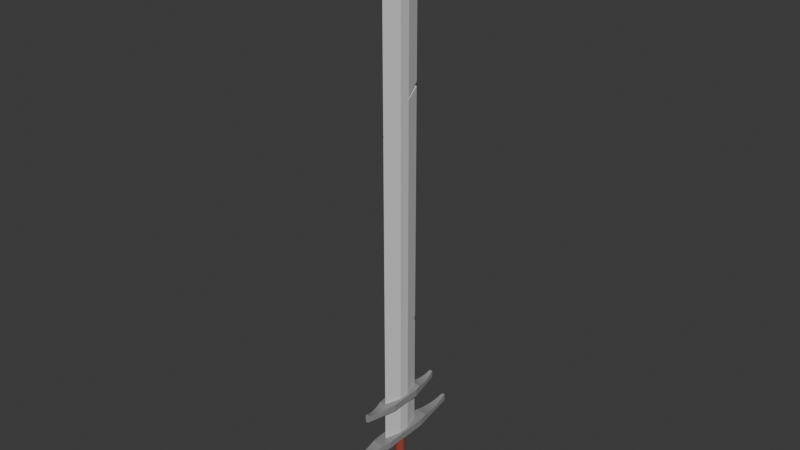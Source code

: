 # Source: greatsword.blend  (saved by Blender 4.5.88; exported with 4.5.12 LTS)
import bpy
from mathutils import Matrix  # noqa: F401  (used for matrix-valued properties, if any)

bpy.ops.wm.read_factory_settings(use_empty=True)
scene = bpy.context.scene
scene.name = 'Scene'

# ---- collections
col_sword = bpy.data.collections.new('Sword'); scene.collection.children.link(col_sword)

# ---- materials (node trees are filled in below, after node groups)
mat_material_003 = bpy.data.materials.new('Material.003')
mat_material_003.use_transparent_shadow = False
mat_material_002 = bpy.data.materials.new('Material.002')
mat_material_002.use_transparent_shadow = False
mat_material_001 = bpy.data.materials.new('Material.001')
mat_material_001.use_transparent_shadow = False
mat_material_005 = bpy.data.materials.new('Material.005')
mat_material_005.use_transparent_shadow = False

# ---- node groups
ng_smooth_by_angle = bpy.data.node_groups.new('Smooth by Angle', 'GeometryNodeTree')
_s = ng_smooth_by_angle.interface.new_socket(name='Mesh', in_out='OUTPUT', socket_type='NodeSocketGeometry')
_s = ng_smooth_by_angle.interface.new_socket(name='Mesh', in_out='INPUT', socket_type='NodeSocketGeometry')
_s = ng_smooth_by_angle.interface.new_socket(name='Angle', in_out='INPUT', socket_type='NodeSocketFloat')
_s.subtype = 'ANGLE'
_s.default_value = 0.5236
_s.min_value = 0.0
_s.max_value = 3.142
_s.description = 'Maximum face angle for smooth edges'
_s = ng_smooth_by_angle.interface.new_socket(name='Ignore Sharpness', in_out='INPUT', socket_type='NodeSocketBool')
_s.force_non_field = True
ng_smooth_by_angle.is_modifier = True
_N = ng_smooth_by_angle.nodes; _L = ng_smooth_by_angle.links
n0 = _N.new('GeometryNodeSetShadeSmooth'); n0.name = 'Set Shade Smooth'; n0.location = (120, -80)
n0.domain = 'EDGE'
n1 = _N.new('GeometryNodeSetShadeSmooth'); n1.name = 'Set Shade Smooth.001'; n1.location = (300, -80)
n2 = _N.new('NodeGroupOutput'); n2.name = 'Group Output'; n2.location = (480, -80)
n3 = _N.new('GeometryNodeInputMeshEdgeAngle'); n3.name = 'Edge Angle'; n3.location = (-440, -240)
n4 = _N.new('NodeGroupInput'); n4.name = 'Group Input'; n4.location = (-80, -80)
n5 = _N.new('GeometryNodeInputEdgeSmooth'); n5.name = 'Is Edge Smooth'; n5.location = (-260, -120)
n6 = _N.new('GeometryNodeInputShadeSmooth'); n6.name = 'Is Shade Smooth'; n6.location = (-440, -397)
n7 = _N.new('FunctionNodeCompare'); n7.name = 'Compare'; n7.location = (-260, -260)
n7.operation = 'LESS_EQUAL'
n7.inputs[6].default_value = (0.0, 0.0, 0.0, 0.0)
n7.inputs[7].default_value = (0.0, 0.0, 0.0, 0.0)
n8 = _N.new('FunctionNodeBooleanMath'); n8.name = 'Boolean Math.001'; n8.location = (-80, -260)
n9 = _N.new('NodeGroupInput'); n9.name = 'Group Input.001'; n9.location = (-440, -329)
n10 = _N.new('NodeGroupInput'); n10.name = 'Group Input.002'; n10.location = (-259, -189)
n11 = _N.new('FunctionNodeBooleanMath'); n11.name = 'Boolean Math'; n11.location = (-80, -149)
n11.operation = 'OR'
n12 = _N.new('FunctionNodeBooleanMath'); n12.name = 'Boolean Math.002'; n12.location = (-260, -380)
n12.operation = 'OR'
n13 = _N.new('NodeGroupInput'); n13.name = 'Group Input.003'; n13.location = (-440, -460)
_L.new(n3.outputs[0], n7.inputs[0])
_L.new(n1.outputs[0], n2.inputs[0])
_L.new(n9.outputs[1], n7.inputs[1])
_L.new(n7.outputs[0], n8.inputs[0])
_L.new(n4.outputs[0], n0.inputs[0])
_L.new(n0.outputs[0], n1.inputs[0])
_L.new(n8.outputs[0], n0.inputs[2])
_L.new(n10.outputs[2], n11.inputs[1])
_L.new(n5.outputs[0], n11.inputs[0])
_L.new(n11.outputs[0], n0.inputs[1])
_L.new(n13.outputs[2], n12.inputs[1])
_L.new(n6.outputs[0], n12.inputs[0])
_L.new(n12.outputs[0], n8.inputs[1])
n2.is_active_output = True

# ---- material node trees
mat_material_003.use_nodes = True; mat_material_003.node_tree.nodes.clear()
_N = mat_material_003.node_tree.nodes; _L = mat_material_003.node_tree.links
n0 = _N.new('ShaderNodeBsdfPrincipled'); n0.name = 'Principled BSDF'; n0.location = (10, 300)
n0.inputs[0].default_value = (0.3177, 0.05588, 0.03864, 1.0)
n1 = _N.new('ShaderNodeOutputMaterial'); n1.name = 'Material Output'; n1.location = (300, 300)
_L.new(n0.outputs[0], n1.inputs[0])
n1.is_active_output = True
mat_material_002.use_nodes = True; mat_material_002.node_tree.nodes.clear()
_N = mat_material_002.node_tree.nodes; _L = mat_material_002.node_tree.links
n0 = _N.new('ShaderNodeBsdfPrincipled'); n0.name = 'Principled BSDF'; n0.location = (10, 300)
n0.inputs[0].default_value = (0.2839, 0.2839, 0.2839, 1.0)
n1 = _N.new('ShaderNodeOutputMaterial'); n1.name = 'Material Output'; n1.location = (300, 300)
_L.new(n0.outputs[0], n1.inputs[0])
n1.is_active_output = True
mat_material_001.use_nodes = True; mat_material_001.node_tree.nodes.clear()
_N = mat_material_001.node_tree.nodes; _L = mat_material_001.node_tree.links
n0 = _N.new('ShaderNodeBsdfPrincipled'); n0.name = 'Principled BSDF'; n0.location = (10, 300)
n0.inputs[0].default_value = (0.7202, 0.7202, 0.7202, 1.0)
n1 = _N.new('ShaderNodeOutputMaterial'); n1.name = 'Material Output'; n1.location = (300, 300)
_L.new(n0.outputs[0], n1.inputs[0])
n1.is_active_output = True
mat_material_005.use_nodes = True; mat_material_005.node_tree.nodes.clear()
_N = mat_material_005.node_tree.nodes; _L = mat_material_005.node_tree.links
n0 = _N.new('ShaderNodeBsdfPrincipled'); n0.name = 'Principled BSDF'; n0.location = (10, 300)
n0.inputs[0].default_value = (0.2839, 0.2839, 0.2839, 1.0)
n1 = _N.new('ShaderNodeOutputMaterial'); n1.name = 'Material Output'; n1.location = (300, 300)
_L.new(n0.outputs[0], n1.inputs[0])
n1.is_active_output = True

# ---- world
world_world = bpy.data.worlds.new('World'); scene.world = world_world
world_world.use_nodes = True; world_world.node_tree.nodes.clear()
_N = world_world.node_tree.nodes; _L = world_world.node_tree.links
n0 = _N.new('ShaderNodeOutputWorld'); n0.name = 'World Output'; n0.location = (300, 300)
n1 = _N.new('ShaderNodeBackground'); n1.name = 'Background'; n1.location = (10, 300)
n1.inputs[0].default_value = (0.05088, 0.05088, 0.05088, 1.0)
_L.new(n1.outputs[0], n0.inputs[0])
n0.is_active_output = True
world_world.color = (0.05088, 0.05088, 0.05088)
world_world.use_sun_shadow = False
world_world.sun_shadow_jitter_overblur = 0.0

# ---- meshes
me_cylinder = bpy.data.meshes.new('Cylinder')
me_cylinder.from_pydata([(0.0, 0.01265, 0.09977), (0.002467, 0.0124, 0.09977), (0.00484, 0.01168, 0.09977), (0.007026, 0.01052, 0.09977), (0.008943, 0.008943, 0.09977), (0.01052, 0.007026, 0.09977), (0.01168, 0.00484, 0.09977), (0.0124, 0.002467, 0.09977), (0.01265, 0.0, 0.09977), (0.0124, -0.002467, 0.09977), (0.01168, -0.00484, 0.09977), (0.01052, -0.007026, 0.09977), (0.008943, -0.008943, 0.09977), (0.007026, -0.01052, 0.09977), (0.00484, -0.01168, 0.09977), (0.002467, -0.0124, 0.09977), (0.0, -0.01265, 0.09977), (-0.002467, -0.0124, 0.09977), (-0.00484, -0.01168, 0.09977), (-0.007026, -0.01052, 0.09977), (-0.008943, -0.008943, 0.09977), (-0.01052, -0.007026, 0.09977), (-0.01168, -0.00484, 0.09977), (-0.0124, -0.002467, 0.09977), (-0.01265, 0.0, 0.09977), (-0.0124, 0.002467, 0.09977), (-0.01168, 0.00484, 0.09977), (-0.01052, 0.007026, 0.09977), (-0.008943, 0.008943, 0.09977), (-0.007026, 0.01052, 0.09977), (-0.00484, 0.01168, 0.09977), (-0.002467, 0.0124, 0.09977), (0.0, 0.01265, -0.05348), (0.002467, 0.0124, -0.05348), (0.00484, 0.01168, -0.05348), (0.007026, 0.01052, -0.05348), (0.008943, 0.008943, -0.05348), (0.01052, 0.007026, -0.05348), (0.01168, 0.00484, -0.05348), (0.0124, 0.002467, -0.05348), (0.01265, 0.0, -0.05348), (0.0124, -0.002467, -0.05348), (0.01168, -0.00484, -0.05348), (0.01052, -0.007026, -0.05348), (0.008943, -0.008943, -0.05348), (0.007026, -0.01052, -0.05348), (0.00484, -0.01168, -0.05348), (0.002467, -0.0124, -0.05348), (0.0, -0.01265, -0.05348), (-0.002467, -0.0124, -0.05348), (-0.00484, -0.01168, -0.05348), (-0.007026, -0.01052, -0.05348), (-0.008943, -0.008943, -0.05348), (-0.01052, -0.007026, -0.05348), (-0.01168, -0.00484, -0.05348), (-0.0124, -0.002467, -0.05348), (-0.01265, 0.0, -0.05348), (-0.0124, 0.002467, -0.05348), (-0.01168, 0.00484, -0.05348), (-0.01052, 0.007026, -0.05348), (-0.008943, 0.008943, -0.05348), (-0.007026, 0.01052, -0.05348), (-0.00484, 0.01168, -0.05348), (-0.002467, 0.0124, -0.05348), (0.002944, 0.0148, -0.05487), (0.005775, 0.01394, -0.05487), (0.008384, 0.01255, -0.05487), (0.01067, 0.01067, -0.05487), (0.01255, 0.008384, -0.05487), (0.01394, 0.005775, -0.05487), (0.0148, 0.002944, -0.05487), (0.01509, 1.687e-11, -0.05487), (0.0148, -0.002944, -0.05487), (0.01394, -0.005775, -0.05487), (0.01255, -0.008384, -0.05487), (0.01067, -0.01067, -0.05487), (0.008384, -0.01255, -0.05487), (0.005775, -0.01394, -0.05487), (0.002944, -0.0148, -0.05487), (6.115e-11, -0.01509, -0.05487), (-0.002944, -0.0148, -0.05487), (-0.005775, -0.01394, -0.05487), (-0.008384, -0.01255, -0.05487), (-0.01067, -0.01067, -0.05487), (-0.01255, -0.008384, -0.05487), (-0.01394, -0.005775, -0.05487), (-0.0148, -0.002944, -0.05487), (-0.01509, 1.687e-11, -0.05487), (-0.0148, 0.002944, -0.05487), (-0.01394, 0.005775, -0.05487), (-0.01255, 0.008384, -0.05487), (-0.01067, 0.01067, -0.05487), (-0.008384, 0.01255, -0.05487), (-0.005775, 0.01394, -0.05487), (-0.002944, 0.0148, -0.05487), (6.115e-11, 0.01509, -0.05487), (6.478e-11, 0.01485, -0.06185), (6.115e-11, 0.01509, -0.06112), (0.002896, 0.01456, -0.06185), (0.002944, 0.0148, -0.06112), (0.005681, 0.01372, -0.06185), (0.005775, 0.01394, -0.06112), (0.008248, 0.01234, -0.06185), (0.008384, 0.01255, -0.06112), (0.0105, 0.0105, -0.06185), (0.01067, 0.01067, -0.06112), (0.01234, 0.008248, -0.06185), (0.01255, 0.008384, -0.06112), (0.01372, 0.005681, -0.06185), (0.01394, 0.005775, -0.06112), (0.01456, 0.002896, -0.06185), (0.0148, 0.002944, -0.06112), (0.01485, 1.62e-11, -0.06185), (0.01509, 1.687e-11, -0.06112), (0.01456, -0.002896, -0.06185), (0.0148, -0.002944, -0.06112), (0.01372, -0.005681, -0.06185), (0.01394, -0.005775, -0.06112), (0.01234, -0.008248, -0.06185), (0.01255, -0.008384, -0.06112), (0.0105, -0.0105, -0.06185), (0.01067, -0.01067, -0.06112), (0.008248, -0.01234, -0.06185), (0.008384, -0.01255, -0.06112), (0.005681, -0.01372, -0.06185), (0.005775, -0.01394, -0.06112), (0.002896, -0.01456, -0.06185), (0.002944, -0.0148, -0.06112), (6.478e-11, -0.01485, -0.06185), (6.115e-11, -0.01509, -0.06112), (-0.002896, -0.01456, -0.06185), (-0.002944, -0.0148, -0.06112), (-0.005681, -0.01372, -0.06185), (-0.005775, -0.01394, -0.06112), (-0.008248, -0.01234, -0.06185), (-0.008384, -0.01255, -0.06112), (-0.0105, -0.0105, -0.06185), (-0.01067, -0.01067, -0.06112), (-0.01234, -0.008248, -0.06185), (-0.01255, -0.008384, -0.06112), (-0.01372, -0.005681, -0.06185), (-0.01394, -0.005775, -0.06112), (-0.01456, -0.002896, -0.06185), (-0.0148, -0.002944, -0.06112), (-0.01485, 1.62e-11, -0.06185), (-0.01509, 1.687e-11, -0.06112), (-0.01456, 0.002896, -0.06185), (-0.0148, 0.002944, -0.06112), (-0.01372, 0.005681, -0.06185), (-0.01394, 0.005775, -0.06112), (-0.01234, 0.008248, -0.06185), (-0.01255, 0.008384, -0.06112), (-0.0105, 0.0105, -0.06185), (-0.01067, 0.01067, -0.06112), (-0.008248, 0.01234, -0.06185), (-0.008384, 0.01255, -0.06112), (-0.005681, 0.01372, -0.06185), (-0.005775, 0.01394, -0.06112), (-0.002896, 0.01456, -0.06185), (-0.002944, 0.0148, -0.06112)], [], [(32, 0, 1, 33), (33, 1, 2, 34), (34, 2, 3, 35), (35, 3, 4, 36), (36, 4, 5, 37), (37, 5, 6, 38), (38, 6, 7, 39), (39, 7, 8, 40), (40, 8, 9, 41), (41, 9, 10, 42), (42, 10, 11, 43), (43, 11, 12, 44), (44, 12, 13, 45), (45, 13, 14, 46), (46, 14, 15, 47), (47, 15, 16, 48), (48, 16, 17, 49), (49, 17, 18, 50), (50, 18, 19, 51), (51, 19, 20, 52), (52, 20, 21, 53), (53, 21, 22, 54), (54, 22, 23, 55), (55, 23, 24, 56), (56, 24, 25, 57), (57, 25, 26, 58), (58, 26, 27, 59), (59, 27, 28, 60), (60, 28, 29, 61), (61, 29, 30, 62), (1, 0, 31, 30, 29, 28, 27, 26, 25, 24, 23, 22, 21, 20, 19, 18, 17, 16, 15, 14, 13, 12, 11, 10, 9, 8, 7, 6, 5, 4, 3, 2), (62, 30, 31, 63), (63, 31, 0, 32), (159, 94, 95, 97), (94, 63, 32, 95), (93, 62, 63, 94), (92, 61, 62, 93), (91, 60, 61, 92), (90, 59, 60, 91), (89, 58, 59, 90), (88, 57, 58, 89), (87, 56, 57, 88), (86, 55, 56, 87), (85, 54, 55, 86), (84, 53, 54, 85), (83, 52, 53, 84), (82, 51, 52, 83), (81, 50, 51, 82), (80, 49, 50, 81), (79, 48, 49, 80), (78, 47, 48, 79), (77, 46, 47, 78), (76, 45, 46, 77), (75, 44, 45, 76), (74, 43, 44, 75), (73, 42, 43, 74), (72, 41, 42, 73), (71, 40, 41, 72), (70, 39, 40, 71), (69, 38, 39, 70), (68, 37, 38, 69), (67, 36, 37, 68), (66, 35, 36, 67), (65, 34, 35, 66), (64, 33, 34, 65), (95, 32, 33, 64), (96, 98, 100, 102, 104, 106, 108, 110, 112, 114, 116, 118, 120, 122, 124, 126, 128, 130, 132, 134, 136, 138, 140, 142, 144, 146, 148, 150, 152, 154, 156, 158), (101, 65, 66, 103), (103, 66, 67, 105), (105, 67, 68, 107), (107, 68, 69, 109), (109, 69, 70, 111), (111, 70, 71, 113), (113, 71, 72, 115), (115, 72, 73, 117), (117, 73, 74, 119), (119, 74, 75, 121), (121, 75, 76, 123), (123, 76, 77, 125), (125, 77, 78, 127), (127, 78, 79, 129), (129, 79, 80, 131), (131, 80, 81, 133), (133, 81, 82, 135), (135, 82, 83, 137), (137, 83, 84, 139), (139, 84, 85, 141), (141, 85, 86, 143), (143, 86, 87, 145), (145, 87, 88, 147), (147, 88, 89, 149), (149, 89, 90, 151), (151, 90, 91, 153), (153, 91, 92, 155), (155, 92, 93, 157), (157, 93, 94, 159), (99, 64, 65, 101), (97, 99, 98, 96), (99, 101, 100, 98), (101, 103, 102, 100), (103, 105, 104, 102), (105, 107, 106, 104), (107, 109, 108, 106), (109, 111, 110, 108), (111, 113, 112, 110), (113, 115, 114, 112), (115, 117, 116, 114), (117, 119, 118, 116), (119, 121, 120, 118), (121, 123, 122, 120), (123, 125, 124, 122), (125, 127, 126, 124), (127, 129, 128, 126), (129, 131, 130, 128), (131, 133, 132, 130), (133, 135, 134, 132), (135, 137, 136, 134), (137, 139, 138, 136), (139, 141, 140, 138), (141, 143, 142, 140), (143, 145, 144, 142), (145, 147, 146, 144), (147, 149, 148, 146), (149, 151, 150, 148), (151, 153, 152, 150), (153, 155, 154, 152), (155, 157, 156, 154), (157, 159, 158, 156), (159, 97, 96, 158), (97, 95, 64, 99)])
me_cylinder.polygons.foreach_set('use_smooth', [True] * 130)
me_cylinder.polygons.foreach_set('material_index', [0, 0, 0, 0, 0, 0, 0, 0, 0, 0, 0, 0, 0, 0, 0, 0, 0, 0, 0, 0, 0, 0, 0, 0, 0, 0, 0, 0, 0, 0, 0, 0, 0, 1, 1, 1, 1, 1, 1, 1, 1, 1, 1, 1, 1, 1, 1, 1, 1, 1, 1, 1, 1, 1, 1, 1, 1, 1, 1, 1, 1, 1, 1, 1, 1, 1, 1, 1, 1, 1, 1, 1, 1, 1, 1, 1, 1, 1, 1, 1, 1, 1, 1, 1, 1, 1, 1, 1, 1, 1, 1, 1, 1, 1, 1, 1, 1, 1, 1, 1, 1, 1, 1, 1, 1, 1, 1, 1, 1, 1, 1, 1, 1, 1, 1, 1, 1, 1, 1, 1, 1, 1, 1, 1, 1, 1, 1, 1, 1, 1])
_uv = me_cylinder.uv_layers.new(name='UVMap')
_uv.uv.foreach_set('vector', [1.0, 0.5399, 1.0, 1.0, 0.9688, 1.0, 0.9688, 0.5399, 0.9688, 0.5399, 0.9688, 1.0, 0.9375, 1.0, 0.9375, 0.5399, 0.9375, 0.5399, 0.9375, 1.0, 0.9062, 1.0, 0.9062, 0.5399, 0.9062, 0.5399, 0.9062, 1.0, 0.875, 1.0, 0.875, 0.5399, 0.875, 0.5399, 0.875, 1.0, 0.8438, 1.0, 0.8438, 0.5399, 0.8438, 0.5399, 0.8438, 1.0, 0.8125, 1.0, 0.8125, 0.5399, 0.8125, 0.5399, 0.8125, 1.0, 0.7812, 1.0, 0.7812, 0.5399, 0.7812, 0.5399, 0.7812, 1.0, 0.75, 1.0, 0.75, 0.5399, 0.75, 0.5399, 0.75, 1.0, 0.7188, 1.0, 0.7188, 0.5399, 0.7188, 0.5399, 0.7188, 1.0, 0.6875, 1.0, 0.6875, 0.5399, 0.6875, 0.5399, 0.6875, 1.0, 0.6562, 1.0, 0.6562, 0.5399, 0.6562, 0.5399, 0.6562, 1.0, 0.625, 1.0, 0.625, 0.5399, 0.625, 0.5399, 0.625, 1.0, 0.5938, 1.0, 0.5938, 0.5399, 0.5938, 0.5399, 0.5938, 1.0, 0.5625, 1.0, 0.5625, 0.5399, 0.5625, 0.5399, 0.5625, 1.0, 0.5312, 1.0, 0.5312, 0.5399, 0.5312, 0.5399, 0.5312, 1.0, 0.5, 1.0, 0.5, 0.5399, 0.5, 0.5399, 0.5, 1.0, 0.4688, 1.0, 0.4688, 0.5399, 0.4688, 0.5399, 0.4688, 1.0, 0.4375, 1.0, 0.4375, 0.5399, 0.4375, 0.5399, 0.4375, 1.0, 0.4062, 1.0, 0.4062, 0.5399, 0.4062, 0.5399, 0.4062, 1.0, 0.375, 1.0, 0.375, 0.5399, 0.375, 0.5399, 0.375, 1.0, 0.3438, 1.0, 0.3438, 0.5399, 0.3438, 0.5399, 0.3438, 1.0, 0.3125, 1.0, 0.3125, 0.5399, 0.3125, 0.5399, 0.3125, 1.0, 0.2812, 1.0, 0.2812, 0.5399, 0.2812, 0.5399, 0.2812, 1.0, 0.25, 1.0, 0.25, 0.5399, 0.25, 0.5399, 0.25, 1.0, 0.2188, 1.0, 0.2188, 0.5399, 0.2188, 0.5399, 0.2188, 1.0, 0.1875, 1.0, 0.1875, 0.5399, 0.1875, 0.5399, 0.1875, 1.0, 0.1562, 1.0, 0.1562, 0.5399, 0.1562, 0.5399, 0.1562, 1.0, 0.125, 1.0, 0.125, 0.5399, 0.125, 0.5399, 0.125, 1.0, 0.09375, 1.0, 0.09375, 0.5399, 0.09375, 0.5399, 0.09375, 1.0, 0.0625, 1.0, 0.0625, 0.5399, 0.2968, 0.4854, 0.25, 0.49, 0.2032, 0.4854, 0.1582, 0.4717, 0.1167, 0.4496, 0.08029, 0.4197, 0.05045, 0.3833, 0.02827, 0.3418, 0.01461, 0.2968, 0.01, 0.25, 0.01461, 0.2032, 0.02827, 0.1582, 0.05045, 0.1167, 0.08029, 0.08029, 0.1167, 0.05045, 0.1582, 0.02827, 0.2032, 0.01461, 0.25, 0.01, 0.2968, 0.01461, 0.3418, 0.02827, 0.3833, 0.05045, 0.4197, 0.08029, 0.4496, 0.1167, 0.4717, 0.1582, 0.4854, 0.2032, 0.49, 0.25, 0.4854, 0.2968, 0.4717, 0.3418, 0.4496, 0.3833, 0.4197, 0.4197, 0.3833, 0.4496, 0.3418, 0.4717, 0.0625, 0.5399, 0.0625, 1.0, 0.03125, 1.0, 0.03125, 0.5399, 0.03125, 0.5399, 0.03125, 1.0, 0.0, 1.0, 0.0, 0.5399, 0.03125, 0.5031, 0.03125, 0.5299, 0.0, 0.5299, 0.0, 0.5031, 0.03125, 0.5299, 0.03125, 0.5399, 0.0, 0.5399, 0.0, 0.5299, 0.0625, 0.5299, 0.0625, 0.5399, 0.03125, 0.5399, 0.03125, 0.5299, 0.09375, 0.5299, 0.09375, 0.5399, 0.0625, 0.5399, 0.0625, 0.5299, 0.125, 0.5299, 0.125, 0.5399, 0.09375, 0.5399, 0.09375, 0.5299, 0.1562, 0.5299, 0.1562, 0.5399, 0.125, 0.5399, 0.125, 0.5299, 0.1875, 0.5299, 0.1875, 0.5399, 0.1562, 0.5399, 0.1562, 0.5299, 0.2188, 0.5299, 0.2188, 0.5399, 0.1875, 0.5399, 0.1875, 0.5299, 0.25, 0.5299, 0.25, 0.5399, 0.2188, 0.5399, 0.2188, 0.5299, 0.2812, 0.5299, 0.2812, 0.5399, 0.25, 0.5399, 0.25, 0.5299, 0.3125, 0.5299, 0.3125, 0.5399, 0.2812, 0.5399, 0.2812, 0.5299, 0.3438, 0.5299, 0.3438, 0.5399, 0.3125, 0.5399, 0.3125, 0.5299, 0.375, 0.5299, 0.375, 0.5399, 0.3438, 0.5399, 0.3438, 0.5299, 0.4062, 0.5299, 0.4062, 0.5399, 0.375, 0.5399, 0.375, 0.5299, 0.4375, 0.5299, 0.4375, 0.5399, 0.4062, 0.5399, 0.4062, 0.5299, 0.4688, 0.5299, 0.4688, 0.5399, 0.4375, 0.5399, 0.4375, 0.5299, 0.5, 0.5299, 0.5, 0.5399, 0.4688, 0.5399, 0.4688, 0.5299, 0.5312, 0.5299, 0.5312, 0.5399, 0.5, 0.5399, 0.5, 0.5299, 0.5625, 0.5299, 0.5625, 0.5399, 0.5312, 0.5399, 0.5312, 0.5299, 0.5938, 0.5299, 0.5938, 0.5399, 0.5625, 0.5399, 0.5625, 0.5299, 0.625, 0.5299, 0.625, 0.5399, 0.5938, 0.5399, 0.5938, 0.5299, 0.6562, 0.5299, 0.6562, 0.5399, 0.625, 0.5399, 0.625, 0.5299, 0.6875, 0.5299, 0.6875, 0.5399, 0.6562, 0.5399, 0.6562, 0.5299, 0.7188, 0.5299, 0.7188, 0.5399, 0.6875, 0.5399, 0.6875, 0.5299, 0.75, 0.5299, 0.75, 0.5399, 0.7188, 0.5399, 0.7188, 0.5299, 0.7812, 0.5299, 0.7812, 0.5399, 0.75, 0.5399, 0.75, 0.5299, 0.8125, 0.5299, 0.8125, 0.5399, 0.7812, 0.5399, 0.7812, 0.5299, 0.8438, 0.5299, 0.8438, 0.5399, 0.8125, 0.5399, 0.8125, 0.5299, 0.875, 0.5299, 0.875, 0.5399, 0.8438, 0.5399, 0.8438, 0.5299, 0.9062, 0.5299, 0.9062, 0.5399, 0.875, 0.5399, 0.875, 0.5299, 0.9375, 0.5299, 0.9375, 0.5399, 0.9062, 0.5399, 0.9062, 0.5299, 0.9688, 0.5299, 0.9688, 0.5399, 0.9375, 0.5399, 0.9375, 0.5299, 1.0, 0.5299, 1.0, 0.5399, 0.9688, 0.5399, 0.9688, 0.5299, 0.75, 0.4861, 0.7961, 0.4816, 0.8404, 0.4681, 0.8812, 0.4463, 0.9169, 0.4169, 0.9463, 0.3812, 0.9681, 0.3404, 0.9816, 0.2961, 0.9861, 0.25, 0.9816, 0.2039, 0.9681, 0.1596, 0.9463, 0.1188, 0.9169, 0.08305, 0.8812, 0.05369, 0.8404, 0.03187, 0.7961, 0.01844, 0.75, 0.0139, 0.7039, 0.01844, 0.6596, 0.03187, 0.6188, 0.05369, 0.5831, 0.08305, 0.5537, 0.1188, 0.5319, 0.1596, 0.5184, 0.2039, 0.5139, 0.25, 0.5184, 0.2961, 0.5319, 0.3404, 0.5537, 0.3812, 0.5831, 0.4169, 0.6188, 0.4463, 0.6596, 0.4681, 0.7039, 0.4816, 0.9375, 0.5031, 0.9375, 0.5299, 0.9062, 0.5299, 0.9062, 0.5031, 0.9062, 0.5031, 0.9062, 0.5299, 0.875, 0.5299, 0.875, 0.5031, 0.875, 0.5031, 0.875, 0.5299, 0.8438, 0.5299, 0.8438, 0.5031, 0.8437, 0.5031, 0.8438, 0.5299, 0.8125, 0.5299, 0.8125, 0.5031, 0.8125, 0.5031, 0.8125, 0.5299, 0.7812, 0.5299, 0.7812, 0.5031, 0.7812, 0.5031, 0.7812, 0.5299, 0.75, 0.5299, 0.75, 0.5031, 0.75, 0.5031, 0.75, 0.5299, 0.7188, 0.5299, 0.7188, 0.5031, 0.7188, 0.5031, 0.7188, 0.5299, 0.6875, 0.5299, 0.6875, 0.5031, 0.6875, 0.5031, 0.6875, 0.5299, 0.6562, 0.5299, 0.6562, 0.5031, 0.6562, 0.5031, 0.6562, 0.5299, 0.625, 0.5299, 0.625, 0.5031, 0.625, 0.5031, 0.625, 0.5299, 0.5938, 0.5299, 0.5938, 0.5031, 0.5938, 0.5031, 0.5938, 0.5299, 0.5625, 0.5299, 0.5625, 0.5031, 0.5625, 0.5031, 0.5625, 0.5299, 0.5312, 0.5299, 0.5312, 0.5031, 0.5312, 0.5031, 0.5312, 0.5299, 0.5, 0.5299, 0.5, 0.5031, 0.5, 0.5031, 0.5, 0.5299, 0.4688, 0.5299, 0.4688, 0.5031, 0.4687, 0.5031, 0.4688, 0.5299, 0.4375, 0.5299, 0.4375, 0.5031, 0.4375, 0.5031, 0.4375, 0.5299, 0.4062, 0.5299, 0.4062, 0.5031, 0.4062, 0.5031, 0.4062, 0.5299, 0.375, 0.5299, 0.375, 0.5031, 0.375, 0.5031, 0.375, 0.5299, 0.3438, 0.5299, 0.3438, 0.5031, 0.3438, 0.5031, 0.3438, 0.5299, 0.3125, 0.5299, 0.3125, 0.5031, 0.3125, 0.5031, 0.3125, 0.5299, 0.2812, 0.5299, 0.2812, 0.5031, 0.2812, 0.5031, 0.2812, 0.5299, 0.25, 0.5299, 0.25, 0.5031, 0.25, 0.5031, 0.25, 0.5299, 0.2188, 0.5299, 0.2188, 0.5031, 0.2188, 0.5031, 0.2188, 0.5299, 0.1875, 0.5299, 0.1875, 0.5031, 0.1875, 0.5031, 0.1875, 0.5299, 0.1562, 0.5299, 0.1562, 0.5031, 0.1562, 0.5031, 0.1562, 0.5299, 0.125, 0.5299, 0.125, 0.5031, 0.125, 0.5031, 0.125, 0.5299, 0.09375, 0.5299, 0.09375, 0.5031, 0.09375, 0.5031, 0.09375, 0.5299, 0.0625, 0.5299, 0.0625, 0.5031, 0.0625, 0.5031, 0.0625, 0.5299, 0.03125, 0.5299, 0.03125, 0.5031, 0.9688, 0.5031, 0.9688, 0.5299, 0.9375, 0.5299, 0.9375, 0.5031, 0.75, 0.49, 0.7968, 0.4854, 0.7961, 0.4816, 0.75, 0.4861, 0.7968, 0.4854, 0.8418, 0.4717, 0.8404, 0.4681, 0.7961, 0.4816, 0.8418, 0.4717, 0.8833, 0.4496, 0.8812, 0.4463, 0.8404, 0.4681, 0.8833, 0.4496, 0.9197, 0.4197, 0.9169, 0.4169, 0.8812, 0.4463, 0.9197, 0.4197, 0.9496, 0.3833, 0.9463, 0.3812, 0.9169, 0.4169, 0.9496, 0.3833, 0.9717, 0.3418, 0.9681, 0.3404, 0.9463, 0.3812, 0.9717, 0.3418, 0.9854, 0.2968, 0.9816, 0.2961, 0.9681, 0.3404, 0.9854, 0.2968, 0.99, 0.25, 0.9861, 0.25, 0.9816, 0.2961, 0.99, 0.25, 0.9854, 0.2032, 0.9816, 0.2039, 0.9861, 0.25, 0.9854, 0.2032, 0.9717, 0.1582, 0.9681, 0.1596, 0.9816, 0.2039, 0.9717, 0.1582, 0.9496, 0.1167, 0.9463, 0.1188, 0.9681, 0.1596, 0.9496, 0.1167, 0.9197, 0.08029, 0.9169, 0.08305, 0.9463, 0.1188, 0.9197, 0.08029, 0.8833, 0.05045, 0.8812, 0.05369, 0.9169, 0.08305, 0.8833, 0.05045, 0.8418, 0.02827, 0.8404, 0.03187, 0.8812, 0.05369, 0.8418, 0.02827, 0.7968, 0.01461, 0.7961, 0.01844, 0.8404, 0.03187, 0.7968, 0.01461, 0.75, 0.01, 0.75, 0.0139, 0.7961, 0.01844, 0.75, 0.01, 0.7032, 0.01461, 0.7039, 0.01844, 0.75, 0.0139, 0.7032, 0.01461, 0.6582, 0.02827, 0.6596, 0.03187, 0.7039, 0.01844, 0.6582, 0.02827, 0.6167, 0.05045, 0.6188, 0.05369, 0.6596, 0.03187, 0.6167, 0.05045, 0.5803, 0.08029, 0.5831, 0.08305, 0.6188, 0.05369, 0.5803, 0.08029, 0.5504, 0.1167, 0.5537, 0.1188, 0.5831, 0.08305, 0.5504, 0.1167, 0.5283, 0.1582, 0.5319, 0.1596, 0.5537, 0.1188, 0.5283, 0.1582, 0.5146, 0.2032, 0.5184, 0.2039, 0.5319, 0.1596, 0.5146, 0.2032, 0.51, 0.25, 0.5139, 0.25, 0.5184, 0.2039, 0.51, 0.25, 0.5146, 0.2968, 0.5184, 0.2961, 0.5139, 0.25, 0.5146, 0.2968, 0.5283, 0.3418, 0.5319, 0.3404, 0.5184, 0.2961, 0.5283, 0.3418, 0.5504, 0.3833, 0.5537, 0.3812, 0.5319, 0.3404, 0.5504, 0.3833, 0.5803, 0.4197, 0.5831, 0.4169, 0.5537, 0.3812, 0.5803, 0.4197, 0.6167, 0.4496, 0.6188, 0.4463, 0.5831, 0.4169, 0.6167, 0.4496, 0.6582, 0.4717, 0.6596, 0.4681, 0.6188, 0.4463, 0.6582, 0.4717, 0.7032, 0.4854, 0.7039, 0.4816, 0.6596, 0.4681, 0.7032, 0.4854, 0.75, 0.49, 0.75, 0.4861, 0.7039, 0.4816, 1.0, 0.5031, 1.0, 0.5299, 0.9688, 0.5299, 0.9688, 0.5031])
me_cylinder.materials.append(mat_material_003)
me_cylinder.materials.append(mat_material_002)
me_cylinder.update()
me_cube_001 = bpy.data.meshes.new('Cube.001')
me_cube_001.from_pydata([(-0.01203, -0.01264, 0.1086), (0.0, 0.0, 1.359), (-0.01203, 0.01264, 0.1086), (0.01203, -0.01264, 0.1086), (0.01203, 0.01264, 0.1086), (0.0, 0.05285, 0.1086), (0.0, -0.05285, 0.1086), (-0.01203, -0.01264, 1.234), (-0.01203, 0.01264, 1.234), (0.01203, 0.01264, 1.234), (0.01203, -0.01264, 1.234), (0.0, -0.05285, 1.234), (0.0, 0.05285, 1.234), (0.002369, -0.04493, 0.8741), (0.0, -0.05285, 0.865), (0.0, -0.05285, 0.8675), (-0.003374, -0.04157, 0.8741), (-0.007999, 0.02612, 0.5333), (-0.01203, 0.01264, 0.5732), (-0.01203, 0.01264, 0.5836), (-0.009584, -0.02082, 0.674), (-0.01203, -0.01264, 0.6491), (-0.01203, -0.01264, 0.6571), (-0.003113, 0.04245, 0.4122), (0.0, 0.05285, 0.3836), (0.0, 0.05285, 0.3983), (0.001872, 0.0466, 0.389), (0.0, 0.05285, 0.9465), (0.0, 0.05285, 0.9571), (-0.002733, 0.04372, 0.9518), (0.01203, 0.006612, 0.9321), (0.01203, 0.01264, 0.9315), (0.01203, 0.01264, 0.9355)], [], [(7, 1, 8), (12, 1, 9), (9, 1, 10), (11, 1, 7), (5, 4, 3, 6), (2, 5, 6, 0), (10, 1, 11), (8, 1, 12), (23, 24, 5, 2, 18, 17, 19, 8, 12, 28, 29, 27, 25), (14, 6, 3, 10, 11, 15, 13), (20, 21, 0, 6, 14, 16, 15, 11, 7, 22), (32, 9, 10, 3, 4, 31, 30), (28, 12, 9, 32), (31, 4, 5, 24, 26, 25, 27), (8, 19, 22, 7), (2, 0, 21, 18), (16, 14, 13), (16, 13, 15), (20, 17, 18, 21), (19, 17, 20, 22), (23, 26, 24), (23, 25, 26), (27, 29, 30, 31), (30, 29, 28, 32)])
me_cube_001.polygons.foreach_set('material_index', [0, 0, 0, 0, 0, 0, 0, 0, 0, 0, 0, 0, 0, 0, 0, 0, 144, 144, 0, 0, 0, 0, 0, 0])
_uv = me_cube_001.uv_layers.new(name='UVMap')
_uv.uv.foreach_set('vector', [0.6, 0.0, 0.625, 0.25, 0.6, 0.25, 0.6, 0.375, 0.625, 0.5, 0.6, 0.5, 0.6, 0.5, 0.625, 0.75, 0.6, 0.75, 0.6, 0.875, 0.625, 1.0, 0.6, 1.0, 0.25, 0.5, 0.375, 0.5, 0.375, 0.75, 0.25, 0.75, 0.125, 0.5, 0.25, 0.5, 0.25, 0.75, 0.125, 0.75, 0.6, 0.75, 0.625, 0.875, 0.6, 0.875, 0.6, 0.25, 0.625, 0.375, 0.6, 0.375, 0.4357, 0.3427, 0.43, 0.375, 0.375, 0.375, 0.375, 0.25, 0.4679, 0.25, 0.4599, 0.2919, 0.47, 0.25, 0.6, 0.25, 0.6, 0.375, 0.5447, 0.375, 0.5436, 0.3466, 0.5426, 0.375, 0.4329, 0.375, 0.5263, 0.875, 0.375, 0.875, 0.375, 0.75, 0.6, 0.75, 0.6, 0.875, 0.5268, 0.875, 0.5281, 0.8504, 0.4881, 0.9746, 0.4831, 1.0, 0.375, 1.0, 0.375, 0.875, 0.5263, 0.875, 0.5281, 0.9101, 0.5268, 0.875, 0.6, 0.875, 0.6, 1.0, 0.4847, 1.0, 0.5404, 0.5, 0.6, 0.5, 0.6, 0.75, 0.375, 0.75, 0.375, 0.5, 0.5396, 0.5, 0.5397, 0.5596, 0.5447, 0.375, 0.6, 0.375, 0.6, 0.5, 0.5404, 0.5, 0.5396, 0.5, 0.375, 0.5, 0.375, 0.375, 0.43, 0.375, 0.4311, 0.3944, 0.4329, 0.375, 0.5426, 0.375, 0.6, 0.25, 0.47, 0.25, 0.4847, 0.0, 0.6, 0.0, 0.375, 0.25, 0.375, 0.0, 0.4831, 0.0, 0.4679, 0.25, 0.625, 0.4161, 0.6158, 0.4238, 0.625, 0.4202, 0.7089, 0.5, 0.7048, 0.5, 0.6992, 0.509, 0.625, 0.3654, 0.625, 0.3122, 0.6209, 0.3289, 0.6219, 0.3572, 0.7913, 0.5043, 0.8128, 0.5, 0.7596, 0.5, 0.7641, 0.5033, 0.625, 0.3942, 0.625, 0.3855, 0.6192, 0.3857, 0.7308, 0.5, 0.7325, 0.506, 0.7395, 0.5, 0.5003, 0.4946, 0.4997, 0.5, 0.532, 0.5, 0.53, 0.498, 0.532, 0.5, 0.4997, 0.5, 0.5087, 0.5117, 0.5328, 0.5042])
me_cube_001.materials.append(mat_material_001)
me_cube_001.update()
me_cube_002 = bpy.data.meshes.new('Cube.002')
me_cube_002.from_pydata([(-0.003369, -0.1673, 0.1005), (-0.003095, -0.1673, 0.1002), (-0.003033, -0.1678, 0.1005), (-0.003369, -0.1673, 0.1176), (-0.003033, -0.1678, 0.1176), (-0.003094, -0.1673, 0.1179), (-0.003369, 0.1663, 0.1005), (-0.003033, 0.1668, 0.1005), (-0.003095, 0.1663, 0.1002), (-0.003369, 0.1663, 0.1176), (-0.003094, 0.1663, 0.1179), (-0.003033, 0.1668, 0.1176), (0.003095, -0.1673, 0.1002), (0.003369, -0.1673, 0.1005), (0.003033, -0.1678, 0.1005), (0.003369, -0.1673, 0.1176), (0.003094, -0.1673, 0.1179), (0.003033, -0.1678, 0.1176), (0.003095, 0.1663, 0.1002), (0.003033, 0.1668, 0.1005), (0.003369, 0.1663, 0.1005), (0.003094, 0.1663, 0.1179), (0.003369, 0.1663, 0.1176), (0.003033, 0.1668, 0.1176), (-0.01733, 0.05527, 0.0948), (-0.01761, 0.05527, 0.09507), (-0.01761, -0.05627, 0.09507), (-0.01733, -0.05627, 0.0948), (-0.01761, -0.05627, 0.1122), (-0.01733, -0.02831, 0.1125), (-0.01761, 0.05527, 0.1122), (-0.01733, 0.05527, 0.1125), (0.01733, -0.05627, 0.0948), (0.01761, -0.05627, 0.09507), (0.01761, 0.05527, 0.09507), (0.01733, 0.05527, 0.0948), (0.01733, 0.05527, 0.1125), (0.01761, 0.05527, 0.1122), (0.01761, -0.05627, 0.1122), (0.01733, -0.02831, 0.1125), (-0.01437, 0.07835, 0.1136), (-0.01465, 0.07828, 0.1133), (-0.01191, 0.09971, 0.1101), (-0.01162, 0.09978, 0.1103), (-0.009962, 0.1127, 0.1099), (-0.01024, 0.1127, 0.1096), (-0.01351, 0.0872, 0.1115), (-0.01321, 0.08735, 0.1118), (-0.008305, 0.1256, 0.1103), (-0.008573, 0.1257, 0.1101), (-0.004099, 0.1606, 0.1173), (-0.00385, 0.1604, 0.1176), (-0.004193, 0.1599, 0.117), (-0.003955, 0.1596, 0.1172), (-0.006711, 0.1381, 0.1118), (-0.006969, 0.1382, 0.1115), (-0.005242, 0.1495, 0.1141), (-0.005491, 0.1497, 0.1138), (0.004193, -0.1609, 0.117), (0.003955, -0.1606, 0.1172), (0.004099, -0.1616, 0.1173), (0.00385, -0.1614, 0.1176), (0.008573, -0.1267, 0.1101), (0.008305, -0.1266, 0.1103), (0.01191, -0.1007, 0.1101), (0.01162, -0.1008, 0.1103), (0.01437, -0.07935, 0.1136), (0.01465, -0.07927, 0.1133), (0.01321, -0.08835, 0.1118), (0.01351, -0.0882, 0.1115), (0.01024, -0.1137, 0.1096), (0.009962, -0.1137, 0.1099), (0.005491, -0.1507, 0.1138), (0.005242, -0.1505, 0.1141), (0.006969, -0.1392, 0.1115), (0.006711, -0.1391, 0.1118), (-0.004099, -0.1616, 0.1173), (-0.00385, -0.1614, 0.1176), (-0.01465, -0.07927, 0.1133), (-0.01437, -0.07935, 0.1136), (0.01465, 0.07828, 0.1133), (0.01437, 0.07835, 0.1136), (0.004099, 0.1606, 0.1173), (0.00385, 0.1604, 0.1176), (0.01351, 0.0872, 0.1115), (0.01321, 0.08735, 0.1118), (0.01024, 0.1127, 0.1096), (0.009962, 0.1127, 0.1099), (0.01191, 0.09971, 0.1101), (0.01162, 0.09978, 0.1103), (0.006969, 0.1382, 0.1115), (0.006711, 0.1381, 0.1118), (0.003955, 0.1596, 0.1172), (0.004193, 0.1599, 0.117), (0.008573, 0.1257, 0.1101), (0.008305, 0.1256, 0.1103), (0.005491, 0.1497, 0.1138), (0.005242, 0.1495, 0.1141), (-0.003955, -0.1606, 0.1172), (-0.004193, -0.1609, 0.117), (-0.006969, -0.1392, 0.1115), (-0.006711, -0.1391, 0.1118), (-0.005242, -0.1505, 0.1141), (-0.005491, -0.1507, 0.1138), (-0.01024, -0.1137, 0.1096), (-0.009962, -0.1137, 0.1099), (-0.01351, -0.0882, 0.1115), (-0.01321, -0.08835, 0.1118), (-0.01162, -0.1008, 0.1103), (-0.01191, -0.1007, 0.1101), (-0.008305, -0.1266, 0.1103), (-0.008573, -0.1267, 0.1101)], [], [(83, 21, 10, 51), (8, 18, 35, 24), (80, 37, 34, 20, 22, 82, 93, 96, 90, 94, 86, 88, 84), (27, 32, 12, 1), (5, 16, 61, 77), (7, 11, 23, 19), (40, 31, 36, 81), (34, 37, 38, 33), (60, 15, 13, 33, 38, 67, 69, 64, 70, 62, 74, 72, 58), (66, 39, 29, 79), (50, 9, 6, 25, 30, 41, 46, 42, 45, 49, 55, 57, 52), (36, 31, 29, 39), (26, 28, 30, 25), (47, 40, 81, 85), (14, 17, 4, 2), (24, 35, 32, 27), (53, 56, 97, 92), (56, 54, 91, 97), (98, 77, 61, 59), (83, 51, 53, 92), (54, 48, 95, 91), (43, 47, 85, 89), (48, 44, 87, 95), (44, 43, 89, 87), (98, 59, 73, 102), (101, 75, 63, 110), (110, 63, 71, 105), (105, 71, 65, 108), (108, 65, 68, 107), (107, 68, 66, 79), (102, 73, 75, 101), (0, 1, 2), (3, 4, 5), (6, 7, 8), (9, 10, 11), (12, 13, 14), (15, 16, 17), (18, 19, 20), (21, 22, 23), (2, 4, 3, 0), (6, 9, 11, 7), (1, 12, 14, 2), (13, 15, 17, 14), (7, 19, 18, 8), (10, 21, 23, 11), (8, 24, 25, 6), (0, 26, 27, 1), (12, 32, 33, 13), (31, 40, 41, 30), (43, 44, 45, 42), (40, 47, 46, 41), (44, 48, 49, 45), (9, 50, 51, 10), (50, 52, 53, 51), (48, 54, 55, 49), (54, 56, 57, 55), (59, 61, 60, 58), (39, 66, 67, 38), (66, 68, 69, 67), (65, 71, 70, 64), (58, 72, 73, 59), (63, 75, 74, 62), (4, 17, 16, 5), (37, 80, 81, 36), (87, 89, 88, 86), (52, 57, 56, 53), (83, 92, 93, 82), (86, 94, 95, 87), (92, 97, 96, 93), (77, 98, 99, 76), (98, 102, 103, 99), (78, 106, 107, 79), (105, 108, 109, 104), (101, 110, 111, 100), (19, 23, 22, 20), (100, 103, 102, 101), (24, 27, 26, 25), (20, 34, 35, 18), (62, 70, 71, 63), (64, 69, 68, 65), (104, 111, 110, 105), (106, 109, 108, 107), (29, 31, 30, 28), (32, 35, 34, 33), (72, 74, 75, 73), (15, 60, 61, 16), (91, 95, 94, 90), (5, 77, 76, 3), (36, 39, 38, 37), (90, 96, 97, 91), (28, 78, 79, 29), (80, 84, 85, 81), (42, 46, 47, 43), (21, 83, 82, 22), (84, 88, 89, 85), (78, 28, 26, 0, 3, 76, 99, 103, 100, 111, 104, 109, 106)])
me_cube_002.polygons.foreach_set('material_index', [0, 0, 0, 0, 0, 0, 0, 0, 0, 0, 0, 0, 0, 25728, 0, 0, 25728, 25728, 25728, 25728, 25728, 25728, 25728, 25728, 25728, 25728, 25728, 25728, 25728, 25728, 25728, 0, 0, 0, 0, 0, 0, 0, 0, 0, 0, 0, 0, 0, 0, 0, 0, 0, 0, 0, 0, 0, 0, 0, 0, 0, 0, 0, 0, 0, 0, 0, 0, 0, 0, 0, 0, 0, 0, 0, 0, 0, 0, 0, 0, 0, 0, 0, 0, 0, 0, 0, 0, 0, 0, 0, 0, 0, 0, 0, 0, 0, 0, 0, 0, 0])
_uv = me_cube_002.uv_layers.new(name='UVMap')
_uv.uv.foreach_set('vector', [0.6334, 0.5048, 0.6347, 0.5004, 0.8653, 0.5004, 0.8666, 0.5048, 0.1339, 0.5004, 0.3661, 0.5004, 0.373, 0.5833, 0.127, 0.5833, 0.6212, 0.5661, 0.6212, 0.5833, 0.3788, 0.5833, 0.3788, 0.5004, 0.6212, 0.5004, 0.6212, 0.5046, 0.6169, 0.5052, 0.5795, 0.5127, 0.5545, 0.5214, 0.5428, 0.5307, 0.5449, 0.5404, 0.5607, 0.5501, 0.5895, 0.5595, 0.127, 0.6667, 0.373, 0.6667, 0.3661, 0.7496, 0.1339, 0.7496, 0.8653, 0.7496, 0.6347, 0.7496, 0.6334, 0.7452, 0.8666, 0.7452, 0.3788, 0.2602, 0.6212, 0.2602, 0.6212, 0.4898, 0.3788, 0.4898, 0.8726, 0.5661, 0.873, 0.5833, 0.627, 0.5833, 0.6274, 0.5661, 0.3788, 0.5833, 0.6212, 0.5833, 0.6212, 0.6667, 0.3788, 0.6667, 0.6212, 0.7454, 0.6212, 0.7496, 0.3788, 0.7496, 0.3788, 0.6667, 0.6212, 0.6667, 0.6212, 0.6839, 0.5895, 0.6905, 0.5607, 0.6999, 0.5449, 0.7096, 0.5428, 0.7193, 0.5545, 0.7286, 0.5795, 0.7373, 0.6169, 0.7448, 0.6274, 0.6839, 0.627, 0.6667, 0.873, 0.6667, 0.8726, 0.6839, 0.6212, 0.2454, 0.6212, 0.2496, 0.3788, 0.2496, 0.3788, 0.1667, 0.6212, 0.1667, 0.6212, 0.1839, 0.5895, 0.1905, 0.5607, 0.1999, 0.5449, 0.2096, 0.5428, 0.2193, 0.5545, 0.2286, 0.5795, 0.2373, 0.6169, 0.2448, 0.627, 0.5833, 0.873, 0.5833, 0.873, 0.6667, 0.627, 0.6667, 0.3788, 0.08333, 0.6212, 0.08333, 0.6212, 0.1667, 0.3788, 0.1667, 0.6875, 0.6557, 0.6629, 0.6528, 0.6629, 0.727, 0.6875, 0.724, 0.3788, 0.7602, 0.6212, 0.7602, 0.6212, 0.9898, 0.3788, 0.9898, 0.127, 0.5833, 0.373, 0.5833, 0.373, 0.6667, 0.127, 0.6667, 0.875, 0.6796, 0.8438, 0.6763, 0.8438, 0.7034, 0.875, 0.7001, 0.8438, 0.6763, 0.8125, 0.6725, 0.8125, 0.7072, 0.8438, 0.7034, 0.875, 0.6796, 0.8781, 0.6799, 0.8781, 0.6998, 0.875, 0.7001, 0.8781, 0.6998, 0.8781, 0.6799, 0.875, 0.6796, 0.875, 0.7001, 0.8125, 0.6725, 0.7812, 0.6684, 0.7812, 0.7113, 0.8125, 0.7072, 0.7188, 0.6599, 0.6875, 0.6557, 0.6875, 0.724, 0.7187, 0.7199, 0.7812, 0.6684, 0.75, 0.6641, 0.75, 0.7156, 0.7812, 0.7113, 0.75, 0.6641, 0.7187, 0.6599, 0.7188, 0.7199, 0.75, 0.7156, 0.875, 0.6796, 0.875, 0.7001, 0.8438, 0.7034, 0.8438, 0.6763, 0.8125, 0.6725, 0.8125, 0.7072, 0.7812, 0.7113, 0.7812, 0.6684, 0.7812, 0.6684, 0.7812, 0.7113, 0.75, 0.7156, 0.75, 0.6641, 0.75, 0.6641, 0.75, 0.7156, 0.7187, 0.7199, 0.7188, 0.6599, 0.7187, 0.6599, 0.7188, 0.7199, 0.6875, 0.724, 0.6875, 0.6557, 0.6875, 0.6557, 0.6875, 0.724, 0.6629, 0.727, 0.6629, 0.6528, 0.8438, 0.6763, 0.8438, 0.7034, 0.8125, 0.7072, 0.8125, 0.6725, 0.125, 0.7497, 0.1339, 0.7496, 0.1352, 0.75, 0.6208, 1.0, 0.6212, 0.9898, 0.6246, 0.9921, 0.3785, 0.25, 0.3788, 0.2602, 0.375, 0.2579, 0.6212, 0.2496, 0.6249, 0.2497, 0.6212, 0.25, 0.3661, 0.7496, 0.375, 0.7497, 0.3648, 0.75, 0.6212, 0.7496, 0.6249, 0.7497, 0.6212, 0.75, 0.375, 0.4921, 0.3788, 0.4898, 0.3785, 0.5, 0.6249, 0.5003, 0.6212, 0.5004, 0.6212, 0.5, 0.3788, 0.9898, 0.6212, 0.9898, 0.6208, 1.0, 0.3785, 1.0, 0.3788, 0.2496, 0.6212, 0.2496, 0.6212, 0.2602, 0.3788, 0.2602, 0.375, 0.9921, 0.375, 0.7579, 0.3788, 0.7602, 0.3788, 0.9898, 0.3788, 0.7496, 0.6212, 0.7496, 0.6212, 0.7602, 0.3788, 0.7602, 0.3788, 0.2602, 0.3788, 0.4898, 0.375, 0.4921, 0.375, 0.2579, 0.625, 0.2579, 0.625, 0.4921, 0.6212, 0.4898, 0.6212, 0.2602, 0.1339, 0.5004, 0.127, 0.5833, 0.125, 0.5833, 0.125, 0.5003, 0.125, 0.7497, 0.125, 0.6667, 0.127, 0.6667, 0.1339, 0.7496, 0.3661, 0.7496, 0.373, 0.6667, 0.3788, 0.6667, 0.3788, 0.7496, 0.625, 0.1668, 0.625, 0.1839, 0.6212, 0.1839, 0.6212, 0.1667, 0.5643, 0.2, 0.5487, 0.2096, 0.5449, 0.2096, 0.5607, 0.1999, 0.6246, 0.184, 0.5931, 0.1906, 0.5895, 0.1905, 0.6212, 0.1839, 0.5487, 0.2097, 0.5466, 0.2192, 0.5428, 0.2193, 0.5449, 0.2096, 0.6212, 0.2496, 0.6212, 0.2454, 0.625, 0.2453, 0.625, 0.2497, 0.6212, 0.2454, 0.6169, 0.2448, 0.6206, 0.2446, 0.625, 0.2452, 0.5468, 0.2193, 0.5582, 0.2285, 0.5545, 0.2286, 0.5428, 0.2193, 0.5585, 0.2286, 0.5831, 0.2371, 0.5795, 0.2373, 0.5545, 0.2286, 0.6206, 0.7446, 0.625, 0.7452, 0.6212, 0.7454, 0.6169, 0.7448, 0.627, 0.6667, 0.6274, 0.6839, 0.6212, 0.6839, 0.6212, 0.6667, 0.6246, 0.684, 0.5931, 0.6906, 0.5895, 0.6905, 0.6212, 0.6839, 0.5643, 0.7, 0.5487, 0.7096, 0.5449, 0.7096, 0.5607, 0.6999, 0.6169, 0.7448, 0.5795, 0.7373, 0.5834, 0.7372, 0.6202, 0.7446, 0.5468, 0.7193, 0.5582, 0.7285, 0.5545, 0.7286, 0.5428, 0.7193, 0.6212, 0.9898, 0.6212, 0.7602, 0.625, 0.7579, 0.625, 0.9921, 0.6212, 0.5833, 0.6212, 0.5661, 0.6274, 0.5661, 0.627, 0.5833, 0.5487, 0.5404, 0.5643, 0.55, 0.5607, 0.5501, 0.5449, 0.5404, 0.6169, 0.2448, 0.5795, 0.2373, 0.5834, 0.2372, 0.6202, 0.2446, 0.625, 0.5048, 0.6206, 0.5054, 0.6169, 0.5052, 0.6212, 0.5046, 0.5449, 0.5404, 0.5428, 0.5307, 0.5466, 0.5308, 0.5487, 0.5403, 0.6202, 0.5054, 0.5834, 0.5128, 0.5795, 0.5127, 0.6169, 0.5052, 0.625, 0.004801, 0.6206, 0.005359, 0.6169, 0.005187, 0.6212, 0.004641, 0.6202, 0.005414, 0.5834, 0.01284, 0.5795, 0.01275, 0.6169, 0.005187, 0.6212, 0.06614, 0.5895, 0.05947, 0.5931, 0.05936, 0.6246, 0.066, 0.5487, 0.04042, 0.5643, 0.04998, 0.5607, 0.05013, 0.5449, 0.04042, 0.5582, 0.02147, 0.5468, 0.03067, 0.5428, 0.03071, 0.5545, 0.02136, 0.3788, 0.4898, 0.6212, 0.4898, 0.6212, 0.5004, 0.3788, 0.5004, 0.5545, 0.02136, 0.5795, 0.01275, 0.5831, 0.01292, 0.5585, 0.02139, 0.127, 0.5833, 0.127, 0.6667, 0.125, 0.6667, 0.125, 0.5833, 0.3788, 0.5004, 0.3788, 0.5833, 0.373, 0.5833, 0.3661, 0.5004, 0.5428, 0.7193, 0.5449, 0.7096, 0.5487, 0.7097, 0.5466, 0.7192, 0.5607, 0.6999, 0.5895, 0.6905, 0.5928, 0.6907, 0.5644, 0.6999, 0.5449, 0.04042, 0.5428, 0.03071, 0.5466, 0.03076, 0.5487, 0.04032, 0.5895, 0.05947, 0.5607, 0.05013, 0.5644, 0.05008, 0.5928, 0.05927, 0.625, 0.08333, 0.625, 0.1667, 0.6212, 0.1667, 0.6212, 0.08333, 0.373, 0.6667, 0.373, 0.5833, 0.3788, 0.5833, 0.3788, 0.6667, 0.5795, 0.7373, 0.5545, 0.7286, 0.5585, 0.7286, 0.5831, 0.7371, 0.6212, 0.7496, 0.6212, 0.7454, 0.6334, 0.7452, 0.6347, 0.7496, 0.5582, 0.5215, 0.5468, 0.5307, 0.5428, 0.5307, 0.5545, 0.5214, 0.625, 0.0002995, 0.625, 0.004705, 0.6212, 0.004641, 0.6212, 0.0003852, 0.627, 0.5833, 0.627, 0.6667, 0.6212, 0.6667, 0.6212, 0.5833, 0.5545, 0.5214, 0.5795, 0.5127, 0.5831, 0.5129, 0.5585, 0.5214, 0.6212, 0.08333, 0.6212, 0.06614, 0.625, 0.06609, 0.625, 0.08324, 0.6212, 0.5661, 0.5895, 0.5595, 0.5931, 0.5594, 0.6246, 0.566, 0.5607, 0.1999, 0.5895, 0.1905, 0.5928, 0.1907, 0.5644, 0.1999, 0.6347, 0.5004, 0.6334, 0.5048, 0.6212, 0.5046, 0.6212, 0.5004, 0.5895, 0.5595, 0.5607, 0.5501, 0.5644, 0.5501, 0.5928, 0.5593, 0.6212, 0.06614, 0.6212, 0.08333, 0.3788, 0.08333, 0.3788, 0.0003852, 0.6212, 0.0003852, 0.6212, 0.004641, 0.6169, 0.005187, 0.5795, 0.01275, 0.5545, 0.02136, 0.5428, 0.03071, 0.5449, 0.04042, 0.5607, 0.05013, 0.5895, 0.05947])
me_cube_002.materials.append(mat_material_002)
me_cube_002.update()
me_cube_003 = bpy.data.meshes.new('Cube.003')
me_cube_003.from_pydata([(-0.003369, -0.1163, 0.1963), (-0.003095, -0.1163, 0.196), (-0.003033, -0.1167, 0.1963), (-0.003369, -0.1163, 0.2134), (-0.003033, -0.1167, 0.2135), (-0.003094, -0.1163, 0.2137), (-0.003369, 0.1156, 0.1963), (-0.003033, 0.116, 0.1963), (-0.003095, 0.1156, 0.196), (-0.003369, 0.1156, 0.2134), (-0.003094, 0.1156, 0.2137), (-0.003033, 0.116, 0.2135), (0.003095, -0.1163, 0.196), (0.003369, -0.1163, 0.1963), (0.003033, -0.1167, 0.1963), (0.003369, -0.1163, 0.2134), (0.003094, -0.1163, 0.2137), (0.003033, -0.1167, 0.2135), (0.003095, 0.1156, 0.196), (0.003033, 0.116, 0.1963), (0.003369, 0.1156, 0.1963), (0.003094, 0.1156, 0.2137), (0.003369, 0.1156, 0.2134), (0.003033, 0.116, 0.2135), (-0.01733, 0.03843, 0.1906), (-0.01761, 0.03843, 0.1909), (-0.01761, -0.03912, 0.1909), (-0.01733, -0.03912, 0.1906), (-0.01761, -0.03912, 0.208), (-0.01733, -0.01969, 0.2083), (-0.01761, 0.03843, 0.208), (-0.01733, 0.03843, 0.2083), (0.01733, -0.03912, 0.1906), (0.01761, -0.03912, 0.1909), (0.01761, 0.03843, 0.1909), (0.01733, 0.03843, 0.1906), (0.01733, 0.03843, 0.2083), (0.01761, 0.03843, 0.208), (0.01761, -0.03912, 0.208), (0.01733, -0.01969, 0.2083), (-0.01437, 0.05448, 0.2094), (-0.01465, 0.05443, 0.2092), (-0.01191, 0.06933, 0.2059), (-0.01162, 0.06938, 0.2062), (-0.009962, 0.07837, 0.2057), (-0.01024, 0.07837, 0.2054), (-0.01351, 0.06063, 0.2073), (-0.01321, 0.06074, 0.2076), (-0.008305, 0.08736, 0.2062), (-0.008573, 0.08741, 0.2059), (-0.004099, 0.1117, 0.2131), (-0.00385, 0.1115, 0.2134), (-0.004193, 0.1112, 0.2128), (-0.003955, 0.1109, 0.213), (-0.006711, 0.096, 0.2076), (-0.006969, 0.0961, 0.2073), (-0.005242, 0.104, 0.2099), (-0.005491, 0.1041, 0.2097), (0.004193, -0.1118, 0.2128), (0.003955, -0.1116, 0.213), (0.004099, -0.1124, 0.2131), (0.00385, -0.1122, 0.2134), (0.008573, -0.0881, 0.2059), (0.008305, -0.08805, 0.2062), (0.01191, -0.07002, 0.2059), (0.01162, -0.07007, 0.2062), (0.01437, -0.05517, 0.2094), (0.01465, -0.05512, 0.2092), (0.01321, -0.06143, 0.2076), (0.01351, -0.06133, 0.2073), (0.01024, -0.07906, 0.2054), (0.009962, -0.07906, 0.2057), (0.005491, -0.1048, 0.2097), (0.005242, -0.1047, 0.2099), (0.006969, -0.0968, 0.2073), (0.006711, -0.09669, 0.2076), (-0.004099, -0.1124, 0.2131), (-0.00385, -0.1122, 0.2134), (-0.01465, -0.05512, 0.2092), (-0.01437, -0.05517, 0.2094), (0.01465, 0.05443, 0.2092), (0.01437, 0.05448, 0.2094), (0.004099, 0.1117, 0.2131), (0.00385, 0.1115, 0.2134), (0.01351, 0.06063, 0.2073), (0.01321, 0.06074, 0.2076), (0.01024, 0.07837, 0.2054), (0.009962, 0.07837, 0.2057), (0.01191, 0.06933, 0.2059), (0.01162, 0.06938, 0.2062), (0.006969, 0.0961, 0.2073), (0.006711, 0.096, 0.2076), (0.003955, 0.1109, 0.213), (0.004193, 0.1112, 0.2128), (0.008573, 0.08741, 0.2059), (0.008305, 0.08736, 0.2062), (0.005491, 0.1041, 0.2097), (0.005242, 0.104, 0.2099), (-0.003955, -0.1116, 0.213), (-0.004193, -0.1118, 0.2128), (-0.006969, -0.0968, 0.2073), (-0.006711, -0.09669, 0.2076), (-0.005242, -0.1047, 0.2099), (-0.005491, -0.1048, 0.2097), (-0.01024, -0.07906, 0.2054), (-0.009962, -0.07906, 0.2057), (-0.01351, -0.06133, 0.2073), (-0.01321, -0.06143, 0.2076), (-0.01162, -0.07007, 0.2062), (-0.01191, -0.07002, 0.2059), (-0.008305, -0.08805, 0.2062), (-0.008573, -0.0881, 0.2059)], [], [(83, 21, 10, 51), (8, 18, 35, 24), (80, 37, 34, 20, 22, 82, 93, 96, 90, 94, 86, 88, 84), (27, 32, 12, 1), (5, 16, 61, 77), (7, 11, 23, 19), (40, 31, 36, 81), (34, 37, 38, 33), (60, 15, 13, 33, 38, 67, 69, 64, 70, 62, 74, 72, 58), (66, 39, 29, 79), (50, 9, 6, 25, 30, 41, 46, 42, 45, 49, 55, 57, 52), (36, 31, 29, 39), (26, 28, 30, 25), (47, 40, 81, 85), (14, 17, 4, 2), (24, 35, 32, 27), (53, 56, 97, 92), (56, 54, 91, 97), (98, 77, 61, 59), (83, 51, 53, 92), (54, 48, 95, 91), (43, 47, 85, 89), (48, 44, 87, 95), (44, 43, 89, 87), (98, 59, 73, 102), (101, 75, 63, 110), (110, 63, 71, 105), (105, 71, 65, 108), (108, 65, 68, 107), (107, 68, 66, 79), (102, 73, 75, 101), (0, 1, 2), (3, 4, 5), (6, 7, 8), (9, 10, 11), (12, 13, 14), (15, 16, 17), (18, 19, 20), (21, 22, 23), (2, 4, 3, 0), (6, 9, 11, 7), (1, 12, 14, 2), (13, 15, 17, 14), (7, 19, 18, 8), (10, 21, 23, 11), (8, 24, 25, 6), (0, 26, 27, 1), (12, 32, 33, 13), (31, 40, 41, 30), (43, 44, 45, 42), (40, 47, 46, 41), (44, 48, 49, 45), (9, 50, 51, 10), (50, 52, 53, 51), (48, 54, 55, 49), (54, 56, 57, 55), (59, 61, 60, 58), (39, 66, 67, 38), (66, 68, 69, 67), (65, 71, 70, 64), (58, 72, 73, 59), (63, 75, 74, 62), (4, 17, 16, 5), (37, 80, 81, 36), (87, 89, 88, 86), (52, 57, 56, 53), (83, 92, 93, 82), (86, 94, 95, 87), (92, 97, 96, 93), (77, 98, 99, 76), (98, 102, 103, 99), (78, 106, 107, 79), (105, 108, 109, 104), (101, 110, 111, 100), (19, 23, 22, 20), (100, 103, 102, 101), (24, 27, 26, 25), (20, 34, 35, 18), (62, 70, 71, 63), (64, 69, 68, 65), (104, 111, 110, 105), (106, 109, 108, 107), (29, 31, 30, 28), (32, 35, 34, 33), (72, 74, 75, 73), (15, 60, 61, 16), (91, 95, 94, 90), (5, 77, 76, 3), (36, 39, 38, 37), (90, 96, 97, 91), (28, 78, 79, 29), (80, 84, 85, 81), (42, 46, 47, 43), (21, 83, 82, 22), (84, 88, 89, 85), (78, 28, 26, 0, 3, 76, 99, 103, 100, 111, 104, 109, 106)])
me_cube_003.polygons.foreach_set('material_index', [0, 0, 0, 0, 0, 0, 0, 0, 0, 0, 0, 0, 0, 25728, 0, 0, 25728, 25728, 25728, 25728, 25728, 25728, 25728, 25728, 25728, 25728, 25728, 25728, 25728, 25728, 25728, 0, 0, 0, 0, 0, 0, 0, 0, 0, 0, 0, 0, 0, 0, 0, 0, 0, 0, 0, 0, 0, 0, 0, 0, 0, 0, 0, 0, 0, 0, 0, 0, 0, 0, 0, 0, 0, 0, 0, 0, 0, 0, 0, 0, 0, 0, 0, 0, 0, 0, 0, 0, 0, 0, 0, 0, 0, 0, 0, 0, 0, 0, 0, 0, 0])
_uv = me_cube_003.uv_layers.new(name='UVMap')
_uv.uv.foreach_set('vector', [0.6334, 0.5048, 0.6347, 0.5004, 0.8653, 0.5004, 0.8666, 0.5048, 0.1339, 0.5004, 0.3661, 0.5004, 0.373, 0.5833, 0.127, 0.5833, 0.6212, 0.5661, 0.6212, 0.5833, 0.3788, 0.5833, 0.3788, 0.5004, 0.6212, 0.5004, 0.6212, 0.5046, 0.6169, 0.5052, 0.5795, 0.5127, 0.5545, 0.5214, 0.5428, 0.5307, 0.5449, 0.5404, 0.5607, 0.5501, 0.5895, 0.5595, 0.127, 0.6667, 0.373, 0.6667, 0.3661, 0.7496, 0.1339, 0.7496, 0.8653, 0.7496, 0.6347, 0.7496, 0.6334, 0.7452, 0.8666, 0.7452, 0.3788, 0.2602, 0.6212, 0.2602, 0.6212, 0.4898, 0.3788, 0.4898, 0.8726, 0.5661, 0.873, 0.5833, 0.627, 0.5833, 0.6274, 0.5661, 0.3788, 0.5833, 0.6212, 0.5833, 0.6212, 0.6667, 0.3788, 0.6667, 0.6212, 0.7454, 0.6212, 0.7496, 0.3788, 0.7496, 0.3788, 0.6667, 0.6212, 0.6667, 0.6212, 0.6839, 0.5895, 0.6905, 0.5607, 0.6999, 0.5449, 0.7096, 0.5428, 0.7193, 0.5545, 0.7286, 0.5795, 0.7373, 0.6169, 0.7448, 0.6274, 0.6839, 0.627, 0.6667, 0.873, 0.6667, 0.8726, 0.6839, 0.6212, 0.2454, 0.6212, 0.2496, 0.3788, 0.2496, 0.3788, 0.1667, 0.6212, 0.1667, 0.6212, 0.1839, 0.5895, 0.1905, 0.5607, 0.1999, 0.5449, 0.2096, 0.5428, 0.2193, 0.5545, 0.2286, 0.5795, 0.2373, 0.6169, 0.2448, 0.627, 0.5833, 0.873, 0.5833, 0.873, 0.6667, 0.627, 0.6667, 0.3788, 0.08333, 0.6212, 0.08333, 0.6212, 0.1667, 0.3788, 0.1667, 0.6875, 0.6557, 0.6629, 0.6528, 0.6629, 0.727, 0.6875, 0.724, 0.3788, 0.7602, 0.6212, 0.7602, 0.6212, 0.9898, 0.3788, 0.9898, 0.127, 0.5833, 0.373, 0.5833, 0.373, 0.6667, 0.127, 0.6667, 0.875, 0.6796, 0.8438, 0.6763, 0.8438, 0.7034, 0.875, 0.7001, 0.8438, 0.6763, 0.8125, 0.6725, 0.8125, 0.7072, 0.8438, 0.7034, 0.875, 0.6796, 0.8781, 0.6799, 0.8781, 0.6998, 0.875, 0.7001, 0.8781, 0.6998, 0.8781, 0.6799, 0.875, 0.6796, 0.875, 0.7001, 0.8125, 0.6725, 0.7812, 0.6684, 0.7812, 0.7113, 0.8125, 0.7072, 0.7188, 0.6599, 0.6875, 0.6557, 0.6875, 0.724, 0.7187, 0.7199, 0.7812, 0.6684, 0.75, 0.6641, 0.75, 0.7156, 0.7812, 0.7113, 0.75, 0.6641, 0.7187, 0.6599, 0.7188, 0.7199, 0.75, 0.7156, 0.875, 0.6796, 0.875, 0.7001, 0.8438, 0.7034, 0.8438, 0.6763, 0.8125, 0.6725, 0.8125, 0.7072, 0.7812, 0.7113, 0.7812, 0.6684, 0.7812, 0.6684, 0.7812, 0.7113, 0.75, 0.7156, 0.75, 0.6641, 0.75, 0.6641, 0.75, 0.7156, 0.7187, 0.7199, 0.7188, 0.6599, 0.7187, 0.6599, 0.7188, 0.7199, 0.6875, 0.724, 0.6875, 0.6557, 0.6875, 0.6557, 0.6875, 0.724, 0.6629, 0.727, 0.6629, 0.6528, 0.8438, 0.6763, 0.8438, 0.7034, 0.8125, 0.7072, 0.8125, 0.6725, 0.125, 0.7497, 0.1339, 0.7496, 0.1352, 0.75, 0.6208, 1.0, 0.6212, 0.9898, 0.6246, 0.9921, 0.3785, 0.25, 0.3788, 0.2602, 0.375, 0.2579, 0.6212, 0.2496, 0.6249, 0.2497, 0.6212, 0.25, 0.3661, 0.7496, 0.375, 0.7497, 0.3648, 0.75, 0.6212, 0.7496, 0.6249, 0.7497, 0.6212, 0.75, 0.375, 0.4921, 0.3788, 0.4898, 0.3785, 0.5, 0.6249, 0.5003, 0.6212, 0.5004, 0.6212, 0.5, 0.3788, 0.9898, 0.6212, 0.9898, 0.6208, 1.0, 0.3785, 1.0, 0.3788, 0.2496, 0.6212, 0.2496, 0.6212, 0.2602, 0.3788, 0.2602, 0.375, 0.9921, 0.375, 0.7579, 0.3788, 0.7602, 0.3788, 0.9898, 0.3788, 0.7496, 0.6212, 0.7496, 0.6212, 0.7602, 0.3788, 0.7602, 0.3788, 0.2602, 0.3788, 0.4898, 0.375, 0.4921, 0.375, 0.2579, 0.625, 0.2579, 0.625, 0.4921, 0.6212, 0.4898, 0.6212, 0.2602, 0.1339, 0.5004, 0.127, 0.5833, 0.125, 0.5833, 0.125, 0.5003, 0.125, 0.7497, 0.125, 0.6667, 0.127, 0.6667, 0.1339, 0.7496, 0.3661, 0.7496, 0.373, 0.6667, 0.3788, 0.6667, 0.3788, 0.7496, 0.625, 0.1668, 0.625, 0.1839, 0.6212, 0.1839, 0.6212, 0.1667, 0.5643, 0.2, 0.5487, 0.2096, 0.5449, 0.2096, 0.5607, 0.1999, 0.6246, 0.184, 0.5931, 0.1906, 0.5895, 0.1905, 0.6212, 0.1839, 0.5487, 0.2097, 0.5466, 0.2192, 0.5428, 0.2193, 0.5449, 0.2096, 0.6212, 0.2496, 0.6212, 0.2454, 0.625, 0.2453, 0.625, 0.2497, 0.6212, 0.2454, 0.6169, 0.2448, 0.6206, 0.2446, 0.625, 0.2452, 0.5468, 0.2193, 0.5582, 0.2285, 0.5545, 0.2286, 0.5428, 0.2193, 0.5585, 0.2286, 0.5831, 0.2371, 0.5795, 0.2373, 0.5545, 0.2286, 0.6206, 0.7446, 0.625, 0.7452, 0.6212, 0.7454, 0.6169, 0.7448, 0.627, 0.6667, 0.6274, 0.6839, 0.6212, 0.6839, 0.6212, 0.6667, 0.6246, 0.684, 0.5931, 0.6906, 0.5895, 0.6905, 0.6212, 0.6839, 0.5643, 0.7, 0.5487, 0.7096, 0.5449, 0.7096, 0.5607, 0.6999, 0.6169, 0.7448, 0.5795, 0.7373, 0.5834, 0.7372, 0.6202, 0.7446, 0.5468, 0.7193, 0.5582, 0.7285, 0.5545, 0.7286, 0.5428, 0.7193, 0.6212, 0.9898, 0.6212, 0.7602, 0.625, 0.7579, 0.625, 0.9921, 0.6212, 0.5833, 0.6212, 0.5661, 0.6274, 0.5661, 0.627, 0.5833, 0.5487, 0.5404, 0.5643, 0.55, 0.5607, 0.5501, 0.5449, 0.5404, 0.6169, 0.2448, 0.5795, 0.2373, 0.5834, 0.2372, 0.6202, 0.2446, 0.625, 0.5048, 0.6206, 0.5054, 0.6169, 0.5052, 0.6212, 0.5046, 0.5449, 0.5404, 0.5428, 0.5307, 0.5466, 0.5308, 0.5487, 0.5403, 0.6202, 0.5054, 0.5834, 0.5128, 0.5795, 0.5127, 0.6169, 0.5052, 0.625, 0.004801, 0.6206, 0.005359, 0.6169, 0.005187, 0.6212, 0.004641, 0.6202, 0.005414, 0.5834, 0.01284, 0.5795, 0.01275, 0.6169, 0.005187, 0.6212, 0.06614, 0.5895, 0.05947, 0.5931, 0.05936, 0.6246, 0.066, 0.5487, 0.04042, 0.5643, 0.04998, 0.5607, 0.05013, 0.5449, 0.04042, 0.5582, 0.02147, 0.5468, 0.03067, 0.5428, 0.03071, 0.5545, 0.02136, 0.3788, 0.4898, 0.6212, 0.4898, 0.6212, 0.5004, 0.3788, 0.5004, 0.5545, 0.02136, 0.5795, 0.01275, 0.5831, 0.01292, 0.5585, 0.02139, 0.127, 0.5833, 0.127, 0.6667, 0.125, 0.6667, 0.125, 0.5833, 0.3788, 0.5004, 0.3788, 0.5833, 0.373, 0.5833, 0.3661, 0.5004, 0.5428, 0.7193, 0.5449, 0.7096, 0.5487, 0.7097, 0.5466, 0.7192, 0.5607, 0.6999, 0.5895, 0.6905, 0.5928, 0.6907, 0.5644, 0.6999, 0.5449, 0.04042, 0.5428, 0.03071, 0.5466, 0.03076, 0.5487, 0.04032, 0.5895, 0.05947, 0.5607, 0.05013, 0.5644, 0.05008, 0.5928, 0.05927, 0.625, 0.08333, 0.625, 0.1667, 0.6212, 0.1667, 0.6212, 0.08333, 0.373, 0.6667, 0.373, 0.5833, 0.3788, 0.5833, 0.3788, 0.6667, 0.5795, 0.7373, 0.5545, 0.7286, 0.5585, 0.7286, 0.5831, 0.7371, 0.6212, 0.7496, 0.6212, 0.7454, 0.6334, 0.7452, 0.6347, 0.7496, 0.5582, 0.5215, 0.5468, 0.5307, 0.5428, 0.5307, 0.5545, 0.5214, 0.625, 0.0002995, 0.625, 0.004705, 0.6212, 0.004641, 0.6212, 0.0003852, 0.627, 0.5833, 0.627, 0.6667, 0.6212, 0.6667, 0.6212, 0.5833, 0.5545, 0.5214, 0.5795, 0.5127, 0.5831, 0.5129, 0.5585, 0.5214, 0.6212, 0.08333, 0.6212, 0.06614, 0.625, 0.06609, 0.625, 0.08324, 0.6212, 0.5661, 0.5895, 0.5595, 0.5931, 0.5594, 0.6246, 0.566, 0.5607, 0.1999, 0.5895, 0.1905, 0.5928, 0.1907, 0.5644, 0.1999, 0.6347, 0.5004, 0.6334, 0.5048, 0.6212, 0.5046, 0.6212, 0.5004, 0.5895, 0.5595, 0.5607, 0.5501, 0.5644, 0.5501, 0.5928, 0.5593, 0.6212, 0.06614, 0.6212, 0.08333, 0.3788, 0.08333, 0.3788, 0.0003852, 0.6212, 0.0003852, 0.6212, 0.004641, 0.6169, 0.005187, 0.5795, 0.01275, 0.5545, 0.02136, 0.5428, 0.03071, 0.5449, 0.04042, 0.5607, 0.05013, 0.5895, 0.05947])
me_cube_003.materials.append(mat_material_005)
me_cube_003.update()

# ---- objects
ob_cylinder = bpy.data.objects.new('Cylinder', me_cylinder)
ob_cube_001 = bpy.data.objects.new('Cube.001', me_cube_001)
ob_cube_002 = bpy.data.objects.new('Cube.002', me_cube_002)
ob_cube_003 = bpy.data.objects.new('Cube.003', me_cube_003)

# ---- transforms, parenting, visibility, modifiers, constraints
ob_cylinder.location = (0.0, 0.0, 0.0)
_m = ob_cylinder.modifiers.new('Smooth by Angle', 'NODES')
_m.node_group = ng_smooth_by_angle
_m.show_group_selector = False
ob_cube_001.parent = ob_cylinder
ob_cube_001.location = (0.0, 0.0, 0.0)
ob_cube_002.parent = ob_cylinder
ob_cube_002.location = (0.0, 0.0, 0.0)
ob_cube_003.parent = ob_cylinder
ob_cube_003.location = (0.0, 0.0, 0.0)

# ---- collection membership
col_sword.objects.link(ob_cylinder)
col_sword.objects.link(ob_cube_001)
col_sword.objects.link(ob_cube_002)
col_sword.objects.link(ob_cube_003)

# ---- scene / render settings (as saved in the file)
scene.frame_start = 1; scene.frame_end = 250; scene.frame_set(1)
scene.render.engine = 'BLENDER_EEVEE_NEXT'
scene.cycles.sampling_pattern = 'TABULATED_SOBOL'
scene.eevee.ray_tracing_options.trace_max_roughness = 0.0
bpy.context.view_layer.update()

# ---- added for rendering (the .blend has no active camera and no usable light): camera, sun
cam_auto = bpy.data.cameras.new('AutoCamera')
cam_auto.lens = 50.0
cam_auto.sensor_width = 36.0
cam_auto.clip_end = 1000.0
ob_auto_camera = bpy.data.objects.new('AutoCamera', cam_auto)
scene.collection.objects.link(ob_auto_camera)
ob_auto_camera.location = (1.35065, -1.62128, 1.72892)
ob_auto_camera.rotation_euler = (1.09748, -7.21219e-08, 0.694738)
scene.camera = ob_auto_camera
light_auto_sun = bpy.data.lights.new('AutoSun', 'SUN')
light_auto_sun.energy = 3.0
light_auto_sun.angle = 0.0523599
ob_auto_sun = bpy.data.objects.new('AutoSun', light_auto_sun)
scene.collection.objects.link(ob_auto_sun)
ob_auto_sun.rotation_euler = (0.872665, 0.174533, 0.523599)
bpy.context.view_layer.update()
